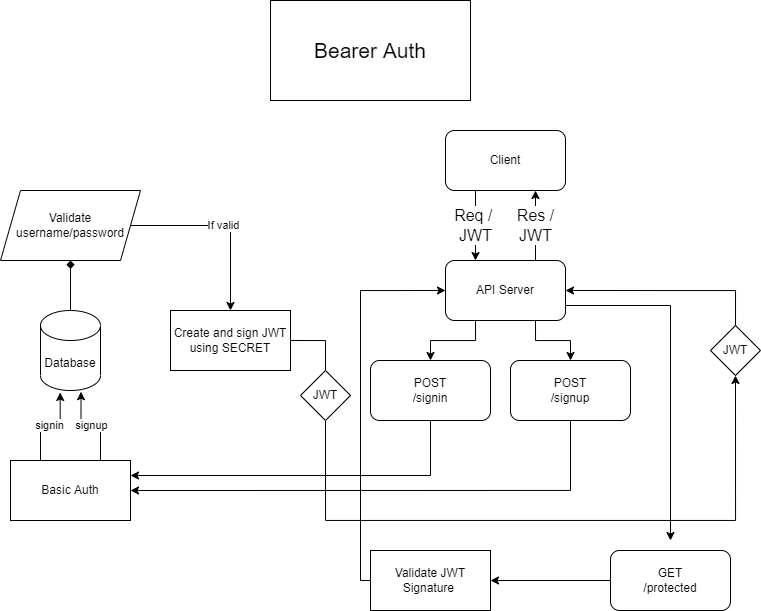

The diagram above was exported from draw.io. Its source (the exported page's mxGraphModel, read from the mxfile embedded in the PNG):
<mxGraphModel dx="1098" dy="1111" grid="1" gridSize="10" guides="1" tooltips="1" connect="1" arrows="1" fold="1" page="1" pageScale="1" pageWidth="850" pageHeight="1100" math="0" shadow="0">
  <root>
    <mxCell id="0" />
    <mxCell id="1" parent="0" />
    <mxCell id="nqsEDRiNIaWBrGHi_zTE-1" value="&lt;font style=&quot;font-size: 21px;&quot;&gt;Bearer Auth&lt;/font&gt;" style="rounded=0;whiteSpace=wrap;html=1;" vertex="1" parent="1">
      <mxGeometry x="300" y="10" width="200" height="100" as="geometry" />
    </mxCell>
    <mxCell id="nqsEDRiNIaWBrGHi_zTE-47" style="edgeStyle=orthogonalEdgeStyle;rounded=0;orthogonalLoop=1;jettySize=auto;html=1;exitX=0.25;exitY=1;exitDx=0;exitDy=0;entryX=0.5;entryY=0;entryDx=0;entryDy=0;strokeWidth=1;endArrow=classic;endFill=1;" edge="1" parent="1" source="nqsEDRiNIaWBrGHi_zTE-2" target="nqsEDRiNIaWBrGHi_zTE-5">
      <mxGeometry relative="1" as="geometry" />
    </mxCell>
    <mxCell id="nqsEDRiNIaWBrGHi_zTE-48" style="edgeStyle=orthogonalEdgeStyle;rounded=0;orthogonalLoop=1;jettySize=auto;html=1;exitX=0.75;exitY=1;exitDx=0;exitDy=0;entryX=0.5;entryY=0;entryDx=0;entryDy=0;strokeWidth=1;endArrow=classic;endFill=1;" edge="1" parent="1" source="nqsEDRiNIaWBrGHi_zTE-2" target="nqsEDRiNIaWBrGHi_zTE-44">
      <mxGeometry relative="1" as="geometry" />
    </mxCell>
    <mxCell id="nqsEDRiNIaWBrGHi_zTE-66" style="edgeStyle=orthogonalEdgeStyle;rounded=0;orthogonalLoop=1;jettySize=auto;html=1;exitX=1;exitY=0.75;exitDx=0;exitDy=0;strokeWidth=1;fontSize=16;startArrow=none;startFill=0;endArrow=classic;endFill=1;" edge="1" parent="1" source="nqsEDRiNIaWBrGHi_zTE-2">
      <mxGeometry relative="1" as="geometry">
        <mxPoint x="700" y="550" as="targetPoint" />
        <Array as="points">
          <mxPoint x="700" y="315" />
        </Array>
      </mxGeometry>
    </mxCell>
    <mxCell id="nqsEDRiNIaWBrGHi_zTE-67" value="Res /&lt;br&gt;JWT" style="edgeStyle=orthogonalEdgeStyle;rounded=0;orthogonalLoop=1;jettySize=auto;html=1;exitX=0.75;exitY=0;exitDx=0;exitDy=0;entryX=0.75;entryY=1;entryDx=0;entryDy=0;strokeWidth=1;fontSize=16;startArrow=none;startFill=0;endArrow=classic;endFill=1;" edge="1" parent="1" source="nqsEDRiNIaWBrGHi_zTE-2" target="nqsEDRiNIaWBrGHi_zTE-61">
      <mxGeometry relative="1" as="geometry" />
    </mxCell>
    <mxCell id="nqsEDRiNIaWBrGHi_zTE-2" value="API Server" style="rounded=1;whiteSpace=wrap;html=1;" vertex="1" parent="1">
      <mxGeometry x="475" y="270" width="120" height="60" as="geometry" />
    </mxCell>
    <mxCell id="nqsEDRiNIaWBrGHi_zTE-58" style="edgeStyle=orthogonalEdgeStyle;rounded=0;orthogonalLoop=1;jettySize=auto;html=1;exitX=0.5;exitY=1;exitDx=0;exitDy=0;entryX=1;entryY=0.25;entryDx=0;entryDy=0;strokeWidth=1;endArrow=classic;endFill=1;" edge="1" parent="1" source="nqsEDRiNIaWBrGHi_zTE-5" target="nqsEDRiNIaWBrGHi_zTE-9">
      <mxGeometry relative="1" as="geometry" />
    </mxCell>
    <mxCell id="nqsEDRiNIaWBrGHi_zTE-5" value="POST&lt;br&gt;/signin" style="rounded=1;whiteSpace=wrap;html=1;" vertex="1" parent="1">
      <mxGeometry x="400" y="370" width="120" height="60" as="geometry" />
    </mxCell>
    <mxCell id="nqsEDRiNIaWBrGHi_zTE-51" value="signup" style="edgeStyle=orthogonalEdgeStyle;rounded=0;orthogonalLoop=1;jettySize=auto;html=1;exitX=0.75;exitY=0;exitDx=0;exitDy=0;entryX=0.675;entryY=1.015;entryDx=0;entryDy=0;entryPerimeter=0;strokeWidth=1;endArrow=classic;endFill=1;" edge="1" parent="1" source="nqsEDRiNIaWBrGHi_zTE-9" target="nqsEDRiNIaWBrGHi_zTE-12">
      <mxGeometry relative="1" as="geometry" />
    </mxCell>
    <mxCell id="nqsEDRiNIaWBrGHi_zTE-52" value="signin" style="edgeStyle=orthogonalEdgeStyle;rounded=0;orthogonalLoop=1;jettySize=auto;html=1;exitX=0.25;exitY=0;exitDx=0;exitDy=0;entryX=0.328;entryY=1.025;entryDx=0;entryDy=0;entryPerimeter=0;strokeWidth=1;endArrow=classic;endFill=1;" edge="1" parent="1" source="nqsEDRiNIaWBrGHi_zTE-9" target="nqsEDRiNIaWBrGHi_zTE-12">
      <mxGeometry relative="1" as="geometry" />
    </mxCell>
    <mxCell id="nqsEDRiNIaWBrGHi_zTE-9" value="Basic Auth" style="rounded=0;whiteSpace=wrap;html=1;" vertex="1" parent="1">
      <mxGeometry x="40" y="470" width="120" height="60" as="geometry" />
    </mxCell>
    <mxCell id="nqsEDRiNIaWBrGHi_zTE-16" style="edgeStyle=orthogonalEdgeStyle;rounded=0;orthogonalLoop=1;jettySize=auto;html=1;exitX=0.5;exitY=0;exitDx=0;exitDy=0;exitPerimeter=0;endArrow=diamond;endFill=1;" edge="1" parent="1" source="nqsEDRiNIaWBrGHi_zTE-12" target="nqsEDRiNIaWBrGHi_zTE-15">
      <mxGeometry relative="1" as="geometry" />
    </mxCell>
    <mxCell id="nqsEDRiNIaWBrGHi_zTE-12" value="Database" style="shape=cylinder3;whiteSpace=wrap;html=1;boundedLbl=1;backgroundOutline=1;size=15;" vertex="1" parent="1">
      <mxGeometry x="70" y="320" width="60" height="80" as="geometry" />
    </mxCell>
    <mxCell id="nqsEDRiNIaWBrGHi_zTE-20" value="If valid" style="edgeStyle=orthogonalEdgeStyle;rounded=0;orthogonalLoop=1;jettySize=auto;html=1;exitX=1;exitY=0.5;exitDx=0;exitDy=0;entryX=0.5;entryY=0;entryDx=0;entryDy=0;endArrow=classic;endFill=1;" edge="1" parent="1" source="nqsEDRiNIaWBrGHi_zTE-15" target="nqsEDRiNIaWBrGHi_zTE-19">
      <mxGeometry relative="1" as="geometry" />
    </mxCell>
    <mxCell id="nqsEDRiNIaWBrGHi_zTE-15" value="&lt;span style=&quot;background-color: rgb(255, 255, 255);&quot;&gt;Validate username/password&lt;/span&gt;" style="shape=parallelogram;perimeter=parallelogramPerimeter;whiteSpace=wrap;html=1;fixedSize=1;" vertex="1" parent="1">
      <mxGeometry x="30" y="200" width="140" height="70" as="geometry" />
    </mxCell>
    <mxCell id="nqsEDRiNIaWBrGHi_zTE-30" style="edgeStyle=orthogonalEdgeStyle;rounded=0;orthogonalLoop=1;jettySize=auto;html=1;exitX=1;exitY=0.5;exitDx=0;exitDy=0;entryX=0.5;entryY=0;entryDx=0;entryDy=0;endArrow=none;endFill=0;" edge="1" parent="1" source="nqsEDRiNIaWBrGHi_zTE-19" target="nqsEDRiNIaWBrGHi_zTE-29">
      <mxGeometry relative="1" as="geometry" />
    </mxCell>
    <mxCell id="nqsEDRiNIaWBrGHi_zTE-19" value="Create and sign JWT using SECRET" style="rounded=0;whiteSpace=wrap;html=1;" vertex="1" parent="1">
      <mxGeometry x="200" y="320" width="120" height="60" as="geometry" />
    </mxCell>
    <mxCell id="nqsEDRiNIaWBrGHi_zTE-28" style="edgeStyle=orthogonalEdgeStyle;rounded=0;orthogonalLoop=1;jettySize=auto;html=1;exitX=0.5;exitY=0;exitDx=0;exitDy=0;entryX=1;entryY=0.5;entryDx=0;entryDy=0;endArrow=classic;endFill=1;" edge="1" parent="1" source="nqsEDRiNIaWBrGHi_zTE-24" target="nqsEDRiNIaWBrGHi_zTE-2">
      <mxGeometry relative="1" as="geometry" />
    </mxCell>
    <mxCell id="nqsEDRiNIaWBrGHi_zTE-24" value="JWT" style="rhombus;whiteSpace=wrap;html=1;" vertex="1" parent="1">
      <mxGeometry x="740" y="335" width="50" height="50" as="geometry" />
    </mxCell>
    <mxCell id="nqsEDRiNIaWBrGHi_zTE-60" style="edgeStyle=orthogonalEdgeStyle;rounded=0;orthogonalLoop=1;jettySize=auto;html=1;exitX=0.5;exitY=1;exitDx=0;exitDy=0;entryX=0.5;entryY=1;entryDx=0;entryDy=0;strokeWidth=1;endArrow=classic;endFill=1;" edge="1" parent="1" source="nqsEDRiNIaWBrGHi_zTE-29" target="nqsEDRiNIaWBrGHi_zTE-24">
      <mxGeometry relative="1" as="geometry">
        <Array as="points">
          <mxPoint x="355" y="530" />
          <mxPoint x="765" y="530" />
        </Array>
      </mxGeometry>
    </mxCell>
    <mxCell id="nqsEDRiNIaWBrGHi_zTE-29" value="JWT" style="rhombus;whiteSpace=wrap;html=1;" vertex="1" parent="1">
      <mxGeometry x="330" y="380" width="50" height="50" as="geometry" />
    </mxCell>
    <mxCell id="nqsEDRiNIaWBrGHi_zTE-59" style="edgeStyle=orthogonalEdgeStyle;rounded=0;orthogonalLoop=1;jettySize=auto;html=1;exitX=0.5;exitY=1;exitDx=0;exitDy=0;strokeWidth=1;endArrow=classic;endFill=1;entryX=1;entryY=0.5;entryDx=0;entryDy=0;" edge="1" parent="1" source="nqsEDRiNIaWBrGHi_zTE-44" target="nqsEDRiNIaWBrGHi_zTE-9">
      <mxGeometry relative="1" as="geometry">
        <mxPoint x="170" y="510" as="targetPoint" />
      </mxGeometry>
    </mxCell>
    <mxCell id="nqsEDRiNIaWBrGHi_zTE-44" value="POST&lt;br&gt;/signup" style="rounded=1;whiteSpace=wrap;html=1;" vertex="1" parent="1">
      <mxGeometry x="540" y="370" width="120" height="60" as="geometry" />
    </mxCell>
    <mxCell id="nqsEDRiNIaWBrGHi_zTE-72" style="edgeStyle=orthogonalEdgeStyle;rounded=0;orthogonalLoop=1;jettySize=auto;html=1;exitX=0;exitY=0.5;exitDx=0;exitDy=0;entryX=0;entryY=0.5;entryDx=0;entryDy=0;strokeWidth=1;fontSize=16;startArrow=none;startFill=0;endArrow=classic;endFill=1;" edge="1" parent="1" source="nqsEDRiNIaWBrGHi_zTE-54" target="nqsEDRiNIaWBrGHi_zTE-2">
      <mxGeometry relative="1" as="geometry">
        <Array as="points">
          <mxPoint x="390" y="590" />
          <mxPoint x="390" y="300" />
        </Array>
      </mxGeometry>
    </mxCell>
    <mxCell id="nqsEDRiNIaWBrGHi_zTE-54" value="Validate JWT Signature&amp;nbsp;" style="rounded=0;whiteSpace=wrap;html=1;" vertex="1" parent="1">
      <mxGeometry x="400" y="560" width="120" height="60" as="geometry" />
    </mxCell>
    <mxCell id="nqsEDRiNIaWBrGHi_zTE-68" value="Req / &lt;br&gt;JWT" style="edgeStyle=orthogonalEdgeStyle;rounded=0;orthogonalLoop=1;jettySize=auto;html=1;exitX=0.25;exitY=1;exitDx=0;exitDy=0;entryX=0.25;entryY=0;entryDx=0;entryDy=0;strokeWidth=1;fontSize=16;startArrow=none;startFill=0;endArrow=classic;endFill=1;" edge="1" parent="1" source="nqsEDRiNIaWBrGHi_zTE-61" target="nqsEDRiNIaWBrGHi_zTE-2">
      <mxGeometry relative="1" as="geometry" />
    </mxCell>
    <mxCell id="nqsEDRiNIaWBrGHi_zTE-61" value="Client" style="rounded=1;whiteSpace=wrap;html=1;" vertex="1" parent="1">
      <mxGeometry x="475" y="140" width="120" height="60" as="geometry" />
    </mxCell>
    <mxCell id="nqsEDRiNIaWBrGHi_zTE-70" style="edgeStyle=orthogonalEdgeStyle;rounded=0;orthogonalLoop=1;jettySize=auto;html=1;exitX=0;exitY=0.5;exitDx=0;exitDy=0;entryX=1;entryY=0.5;entryDx=0;entryDy=0;strokeWidth=1;fontSize=16;startArrow=none;startFill=0;endArrow=classic;endFill=1;" edge="1" parent="1" source="nqsEDRiNIaWBrGHi_zTE-69" target="nqsEDRiNIaWBrGHi_zTE-54">
      <mxGeometry relative="1" as="geometry" />
    </mxCell>
    <mxCell id="nqsEDRiNIaWBrGHi_zTE-69" value="GET&lt;br&gt;/protected" style="rounded=1;whiteSpace=wrap;html=1;" vertex="1" parent="1">
      <mxGeometry x="640" y="560" width="120" height="60" as="geometry" />
    </mxCell>
  </root>
</mxGraphModel>